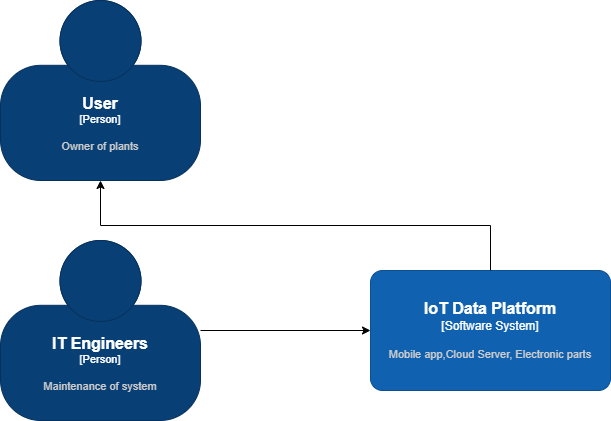

The diagram above was exported from draw.io. Its source (the exported page's mxGraphModel, read from the mxfile embedded in the PNG):
<mxGraphModel dx="1000" dy="-506" grid="1" gridSize="10" guides="1" tooltips="1" connect="1" arrows="1" fold="1" page="1" pageScale="1" pageWidth="850" pageHeight="1100" math="0" shadow="0">
  <root>
    <mxCell id="0" />
    <mxCell id="1" parent="0" />
    <object placeholders="1" c4Name="User" c4Type="Person" c4Description="Owner of plants" label="&lt;font style=&quot;font-size: 16px&quot;&gt;&lt;b&gt;%c4Name%&lt;/b&gt;&lt;/font&gt;&lt;div&gt;[%c4Type%]&lt;/div&gt;&lt;br&gt;&lt;div&gt;&lt;font style=&quot;font-size: 11px&quot;&gt;&lt;font color=&quot;#cccccc&quot;&gt;%c4Description%&lt;/font&gt;&lt;/div&gt;" id="vg1oFRmQXOdhsJqvelLU-6">
      <mxCell style="html=1;fontSize=11;dashed=0;whiteSpace=wrap;fillColor=#083F75;strokeColor=#06315C;fontColor=#ffffff;shape=mxgraph.c4.person2;align=center;metaEdit=1;points=[[0.5,0,0],[1,0.5,0],[1,0.75,0],[0.75,1,0],[0.5,1,0],[0.25,1,0],[0,0.75,0],[0,0.5,0]];resizable=0;" vertex="1" parent="1">
        <mxGeometry x="230" y="1360" width="200" height="180" as="geometry" />
      </mxCell>
    </object>
    <object placeholders="1" c4Name="IoT Data Platform" c4Type="Software System" c4Description="Mobile app,Cloud Server, Electronic parts" label="&lt;font style=&quot;font-size: 16px&quot;&gt;&lt;b&gt;%c4Name%&lt;/b&gt;&lt;/font&gt;&lt;div&gt;[%c4Type%]&lt;/div&gt;&lt;br&gt;&lt;div&gt;&lt;font style=&quot;font-size: 11px&quot;&gt;&lt;font color=&quot;#cccccc&quot;&gt;%c4Description%&lt;/font&gt;&lt;/div&gt;" id="vg1oFRmQXOdhsJqvelLU-7">
      <mxCell style="rounded=1;whiteSpace=wrap;html=1;labelBackgroundColor=none;fillColor=#1061B0;fontColor=#ffffff;align=center;arcSize=10;strokeColor=#0D5091;metaEdit=1;resizable=0;points=[[0.25,0,0],[0.5,0,0],[0.75,0,0],[1,0.25,0],[1,0.5,0],[1,0.75,0],[0.75,1,0],[0.5,1,0],[0.25,1,0],[0,0.75,0],[0,0.5,0],[0,0.25,0]];" vertex="1" parent="1">
        <mxGeometry x="600" y="1630" width="240" height="120" as="geometry" />
      </mxCell>
    </object>
    <mxCell id="vg1oFRmQXOdhsJqvelLU-8" style="edgeStyle=orthogonalEdgeStyle;rounded=0;orthogonalLoop=1;jettySize=auto;html=1;exitX=0.5;exitY=0;exitDx=0;exitDy=0;exitPerimeter=0;" edge="1" parent="1" source="vg1oFRmQXOdhsJqvelLU-7" target="vg1oFRmQXOdhsJqvelLU-6">
      <mxGeometry relative="1" as="geometry">
        <mxPoint x="600" y="1450" as="sourcePoint" />
      </mxGeometry>
    </mxCell>
    <mxCell id="vg1oFRmQXOdhsJqvelLU-9" style="edgeStyle=orthogonalEdgeStyle;rounded=0;orthogonalLoop=1;jettySize=auto;html=1;exitX=1;exitY=0.5;exitDx=0;exitDy=0;exitPerimeter=0;" edge="1" parent="1" source="vg1oFRmQXOdhsJqvelLU-10" target="vg1oFRmQXOdhsJqvelLU-7">
      <mxGeometry relative="1" as="geometry" />
    </mxCell>
    <object placeholders="1" c4Name="IT Engineers" c4Type="Person" c4Description="Maintenance of system" label="&lt;font style=&quot;font-size: 16px&quot;&gt;&lt;b&gt;%c4Name%&lt;/b&gt;&lt;/font&gt;&lt;div&gt;[%c4Type%]&lt;/div&gt;&lt;br&gt;&lt;div&gt;&lt;font style=&quot;font-size: 11px&quot;&gt;&lt;font color=&quot;#cccccc&quot;&gt;%c4Description%&lt;/font&gt;&lt;/div&gt;" id="vg1oFRmQXOdhsJqvelLU-10">
      <mxCell style="html=1;fontSize=11;dashed=0;whiteSpace=wrap;fillColor=#083F75;strokeColor=#06315C;fontColor=#ffffff;shape=mxgraph.c4.person2;align=center;metaEdit=1;points=[[0.5,0,0],[1,0.5,0],[1,0.75,0],[0.75,1,0],[0.5,1,0],[0.25,1,0],[0,0.75,0],[0,0.5,0]];resizable=0;" vertex="1" parent="1">
        <mxGeometry x="230" y="1600" width="200" height="180" as="geometry" />
      </mxCell>
    </object>
  </root>
</mxGraphModel>